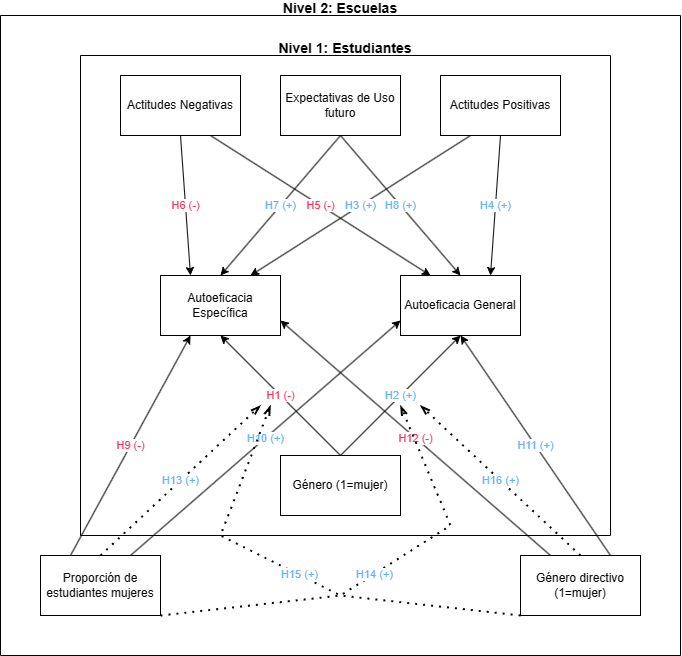

The diagram above was exported from draw.io. Its source (the exported page's mxGraphModel, read from the mxfile embedded in the PNG):
<mxGraphModel dx="904" dy="708" grid="1" gridSize="10" guides="1" tooltips="1" connect="1" arrows="1" fold="1" page="1" pageScale="1" pageWidth="827" pageHeight="1169" math="0" shadow="0">
  <root>
    <mxCell id="0" />
    <mxCell id="1" parent="0" />
    <mxCell id="nlO1H17NajDX5ECu9Y3T-1" value="Género (1=mujer)" style="rounded=0;whiteSpace=wrap;html=1;" vertex="1" parent="1">
      <mxGeometry x="320" y="720" width="120" height="60" as="geometry" />
    </mxCell>
    <mxCell id="nlO1H17NajDX5ECu9Y3T-2" value="Autoeficacia General" style="rounded=0;whiteSpace=wrap;html=1;" vertex="1" parent="1">
      <mxGeometry x="440" y="540" width="120" height="60" as="geometry" />
    </mxCell>
    <mxCell id="nlO1H17NajDX5ECu9Y3T-3" value="&lt;font color=&quot;#66b2ff&quot;&gt;&amp;nbsp;H2 (+)&amp;nbsp;&lt;/font&gt;" style="endArrow=classic;html=1;rounded=0;exitX=0.5;exitY=0;exitDx=0;exitDy=0;entryX=0.5;entryY=1;entryDx=0;entryDy=0;" edge="1" parent="1" source="nlO1H17NajDX5ECu9Y3T-1" target="nlO1H17NajDX5ECu9Y3T-2">
      <mxGeometry width="50" height="50" relative="1" as="geometry">
        <mxPoint x="330" y="420" as="sourcePoint" />
        <mxPoint x="500" y="610" as="targetPoint" />
      </mxGeometry>
    </mxCell>
    <mxCell id="nlO1H17NajDX5ECu9Y3T-4" value="Autoeficacia Específica" style="rounded=0;whiteSpace=wrap;html=1;" vertex="1" parent="1">
      <mxGeometry x="200" y="540" width="120" height="60" as="geometry" />
    </mxCell>
    <mxCell id="nlO1H17NajDX5ECu9Y3T-5" value="&lt;font color=&quot;#ff3057&quot;&gt;&amp;nbsp;H1 (-)&amp;nbsp;&lt;/font&gt;" style="endArrow=classic;html=1;rounded=0;exitX=0.5;exitY=0;exitDx=0;exitDy=0;entryX=0.5;entryY=1;entryDx=0;entryDy=0;" edge="1" parent="1" source="nlO1H17NajDX5ECu9Y3T-1" target="nlO1H17NajDX5ECu9Y3T-4">
      <mxGeometry width="50" height="50" relative="1" as="geometry">
        <mxPoint x="290" y="280" as="sourcePoint" />
        <mxPoint x="200" y="570" as="targetPoint" />
      </mxGeometry>
    </mxCell>
    <mxCell id="nlO1H17NajDX5ECu9Y3T-6" value="Actitudes Positivas" style="rounded=0;whiteSpace=wrap;html=1;" vertex="1" parent="1">
      <mxGeometry x="480" y="340" width="120" height="60" as="geometry" />
    </mxCell>
    <mxCell id="nlO1H17NajDX5ECu9Y3T-8" value="&lt;font color=&quot;#66b2ff&quot;&gt;H3 (+)&lt;/font&gt;" style="endArrow=classic;html=1;rounded=0;exitX=0.25;exitY=1;exitDx=0;exitDy=0;entryX=0.75;entryY=0;entryDx=0;entryDy=0;" edge="1" parent="1" source="nlO1H17NajDX5ECu9Y3T-6" target="nlO1H17NajDX5ECu9Y3T-4">
      <mxGeometry width="50" height="50" relative="1" as="geometry">
        <mxPoint x="340" y="660" as="sourcePoint" />
        <mxPoint x="390" y="610" as="targetPoint" />
      </mxGeometry>
    </mxCell>
    <mxCell id="nlO1H17NajDX5ECu9Y3T-10" value="&lt;font color=&quot;#66b2ff&quot;&gt;H4 (+)&lt;/font&gt;" style="endArrow=classic;html=1;rounded=0;exitX=0.5;exitY=1;exitDx=0;exitDy=0;entryX=0.75;entryY=0;entryDx=0;entryDy=0;" edge="1" parent="1" source="nlO1H17NajDX5ECu9Y3T-6" target="nlO1H17NajDX5ECu9Y3T-2">
      <mxGeometry width="50" height="50" relative="1" as="geometry">
        <mxPoint x="650" y="570" as="sourcePoint" />
        <mxPoint x="700" y="520" as="targetPoint" />
      </mxGeometry>
    </mxCell>
    <mxCell id="nlO1H17NajDX5ECu9Y3T-11" value="Actitudes Negativas" style="rounded=0;whiteSpace=wrap;html=1;" vertex="1" parent="1">
      <mxGeometry x="160" y="340" width="120" height="60" as="geometry" />
    </mxCell>
    <mxCell id="nlO1H17NajDX5ECu9Y3T-12" value="&lt;font color=&quot;#ff3057&quot;&gt;H5 (-)&lt;/font&gt;" style="endArrow=classic;html=1;rounded=0;exitX=0.75;exitY=1;exitDx=0;exitDy=0;entryX=0.25;entryY=0;entryDx=0;entryDy=0;" edge="1" parent="1" source="nlO1H17NajDX5ECu9Y3T-11" target="nlO1H17NajDX5ECu9Y3T-2">
      <mxGeometry width="50" height="50" relative="1" as="geometry">
        <mxPoint x="210" y="400" as="sourcePoint" />
        <mxPoint x="240" y="460" as="targetPoint" />
      </mxGeometry>
    </mxCell>
    <mxCell id="nlO1H17NajDX5ECu9Y3T-13" value="&lt;font color=&quot;#ff3057&quot;&gt;H6 (-)&lt;/font&gt;" style="endArrow=classic;html=1;rounded=0;exitX=0.5;exitY=1;exitDx=0;exitDy=0;entryX=0.25;entryY=0;entryDx=0;entryDy=0;" edge="1" parent="1" source="nlO1H17NajDX5ECu9Y3T-11" target="nlO1H17NajDX5ECu9Y3T-4">
      <mxGeometry width="50" height="50" relative="1" as="geometry">
        <mxPoint x="120" y="580" as="sourcePoint" />
        <mxPoint x="170" y="530" as="targetPoint" />
      </mxGeometry>
    </mxCell>
    <mxCell id="nlO1H17NajDX5ECu9Y3T-19" value="Expectativas de Uso futuro" style="rounded=0;whiteSpace=wrap;html=1;" vertex="1" parent="1">
      <mxGeometry x="320" y="340" width="120" height="60" as="geometry" />
    </mxCell>
    <mxCell id="nlO1H17NajDX5ECu9Y3T-20" value="&lt;font color=&quot;#66b2ff&quot;&gt;H7 (+)&lt;/font&gt;" style="endArrow=classic;html=1;rounded=0;exitX=0.5;exitY=1;exitDx=0;exitDy=0;entryX=0.5;entryY=0;entryDx=0;entryDy=0;" edge="1" parent="1" source="nlO1H17NajDX5ECu9Y3T-19" target="nlO1H17NajDX5ECu9Y3T-4">
      <mxGeometry width="50" height="50" relative="1" as="geometry">
        <mxPoint x="220" y="690" as="sourcePoint" />
        <mxPoint x="270" y="640" as="targetPoint" />
      </mxGeometry>
    </mxCell>
    <mxCell id="nlO1H17NajDX5ECu9Y3T-21" value="&lt;font color=&quot;#66b2ff&quot;&gt;H8 (+)&lt;/font&gt;" style="endArrow=classic;html=1;rounded=0;entryX=0.5;entryY=0;entryDx=0;entryDy=0;exitX=0.5;exitY=1;exitDx=0;exitDy=0;" edge="1" parent="1" source="nlO1H17NajDX5ECu9Y3T-19" target="nlO1H17NajDX5ECu9Y3T-2">
      <mxGeometry width="50" height="50" relative="1" as="geometry">
        <mxPoint x="400" y="700" as="sourcePoint" />
        <mxPoint x="450" y="650" as="targetPoint" />
      </mxGeometry>
    </mxCell>
    <mxCell id="nlO1H17NajDX5ECu9Y3T-33" value="Proporción de estudiantes mujeres" style="rounded=0;whiteSpace=wrap;html=1;" vertex="1" parent="1">
      <mxGeometry x="80" y="820" width="120" height="60" as="geometry" />
    </mxCell>
    <mxCell id="nlO1H17NajDX5ECu9Y3T-34" value="&lt;font color=&quot;#ff3057&quot;&gt;H9 (-)&lt;/font&gt;" style="endArrow=classic;html=1;rounded=0;exitX=0.25;exitY=0;exitDx=0;exitDy=0;entryX=0.25;entryY=1;entryDx=0;entryDy=0;" edge="1" parent="1" source="nlO1H17NajDX5ECu9Y3T-33" target="nlO1H17NajDX5ECu9Y3T-4">
      <mxGeometry width="50" height="50" relative="1" as="geometry">
        <mxPoint x="150" y="630" as="sourcePoint" />
        <mxPoint x="135" y="605.3846153846152" as="targetPoint" />
      </mxGeometry>
    </mxCell>
    <mxCell id="nlO1H17NajDX5ECu9Y3T-36" value="Género directivo (1=mujer)" style="rounded=0;whiteSpace=wrap;html=1;" vertex="1" parent="1">
      <mxGeometry x="560" y="820" width="120" height="60" as="geometry" />
    </mxCell>
    <mxCell id="nlO1H17NajDX5ECu9Y3T-38" value="&lt;font color=&quot;#66b2ff&quot;&gt;H10 (+)&lt;/font&gt;" style="endArrow=classic;html=1;rounded=0;exitX=0.75;exitY=0;exitDx=0;exitDy=0;entryX=0;entryY=0.75;entryDx=0;entryDy=0;" edge="1" parent="1" source="nlO1H17NajDX5ECu9Y3T-33" target="nlO1H17NajDX5ECu9Y3T-2">
      <mxGeometry width="50" height="50" relative="1" as="geometry">
        <mxPoint x="370" y="840" as="sourcePoint" />
        <mxPoint x="420" y="790" as="targetPoint" />
      </mxGeometry>
    </mxCell>
    <mxCell id="nlO1H17NajDX5ECu9Y3T-39" value="&lt;font color=&quot;#ff3057&quot;&gt;H12 (-)&lt;/font&gt;" style="endArrow=classic;html=1;rounded=0;exitX=0.25;exitY=0;exitDx=0;exitDy=0;entryX=1;entryY=0.75;entryDx=0;entryDy=0;" edge="1" parent="1" source="nlO1H17NajDX5ECu9Y3T-36" target="nlO1H17NajDX5ECu9Y3T-4">
      <mxGeometry width="50" height="50" relative="1" as="geometry">
        <mxPoint x="540" y="780" as="sourcePoint" />
        <mxPoint x="590" y="730" as="targetPoint" />
      </mxGeometry>
    </mxCell>
    <mxCell id="nlO1H17NajDX5ECu9Y3T-40" value="&lt;font color=&quot;#66b2ff&quot;&gt;H11 (+)&lt;/font&gt;" style="endArrow=classic;html=1;rounded=0;exitX=0.75;exitY=0;exitDx=0;exitDy=0;entryX=0.5;entryY=1;entryDx=0;entryDy=0;" edge="1" parent="1" source="nlO1H17NajDX5ECu9Y3T-36" target="nlO1H17NajDX5ECu9Y3T-2">
      <mxGeometry width="50" height="50" relative="1" as="geometry">
        <mxPoint x="560" y="720" as="sourcePoint" />
        <mxPoint x="610" y="670" as="targetPoint" />
      </mxGeometry>
    </mxCell>
    <mxCell id="nlO1H17NajDX5ECu9Y3T-41" value="&lt;font color=&quot;#66b2ff&quot;&gt;H13 (+)&lt;/font&gt;" style="endArrow=openThin;dashed=1;html=1;dashPattern=1 3;strokeWidth=2;rounded=0;exitX=0.5;exitY=0;exitDx=0;exitDy=0;endFill=0;" edge="1" parent="1" source="nlO1H17NajDX5ECu9Y3T-33">
      <mxGeometry width="50" height="50" relative="1" as="geometry">
        <mxPoint x="300" y="860" as="sourcePoint" />
        <mxPoint x="300" y="670" as="targetPoint" />
      </mxGeometry>
    </mxCell>
    <mxCell id="nlO1H17NajDX5ECu9Y3T-46" value="&lt;font color=&quot;#66b2ff&quot;&gt;H14 (+)&lt;/font&gt;" style="endArrow=openThin;dashed=1;html=1;dashPattern=1 3;strokeWidth=2;rounded=0;exitX=1;exitY=1;exitDx=0;exitDy=0;endFill=0;" edge="1" parent="1" source="nlO1H17NajDX5ECu9Y3T-33">
      <mxGeometry width="50" height="50" relative="1" as="geometry">
        <mxPoint x="240" y="900" as="sourcePoint" />
        <mxPoint x="440" y="670" as="targetPoint" />
        <Array as="points">
          <mxPoint x="380" y="860" />
          <mxPoint x="490" y="790" />
        </Array>
      </mxGeometry>
    </mxCell>
    <mxCell id="nlO1H17NajDX5ECu9Y3T-47" value="&lt;font color=&quot;#66b2ff&quot;&gt;H15&amp;nbsp;(+)&lt;/font&gt;" style="endArrow=openThin;dashed=1;html=1;dashPattern=1 3;strokeWidth=2;rounded=0;exitX=0;exitY=1;exitDx=0;exitDy=0;endFill=0;" edge="1" parent="1" source="nlO1H17NajDX5ECu9Y3T-36">
      <mxGeometry width="50" height="50" relative="1" as="geometry">
        <mxPoint x="210" y="875" as="sourcePoint" />
        <mxPoint x="310" y="670" as="targetPoint" />
        <Array as="points">
          <mxPoint x="380" y="860" />
          <mxPoint x="260" y="800" />
        </Array>
      </mxGeometry>
    </mxCell>
    <mxCell id="nlO1H17NajDX5ECu9Y3T-48" value="&lt;font color=&quot;#66b2ff&quot;&gt;H16 (+)&lt;/font&gt;" style="endArrow=openThin;dashed=1;html=1;dashPattern=1 3;strokeWidth=2;rounded=0;exitX=0.5;exitY=0;exitDx=0;exitDy=0;endFill=0;" edge="1" parent="1" source="nlO1H17NajDX5ECu9Y3T-36">
      <mxGeometry width="50" height="50" relative="1" as="geometry">
        <mxPoint x="150" y="830" as="sourcePoint" />
        <mxPoint x="460" y="670" as="targetPoint" />
      </mxGeometry>
    </mxCell>
    <mxCell id="nlO1H17NajDX5ECu9Y3T-49" value="Nivel 1: Estudiantes&#10;" style="swimlane;startSize=0;fontSize=14;" vertex="1" parent="1">
      <mxGeometry x="120" y="320" width="530" height="480" as="geometry" />
    </mxCell>
    <mxCell id="nlO1H17NajDX5ECu9Y3T-50" value="Nivel 2: Escuelas&#10;" style="swimlane;startSize=0;fontSize=14;" vertex="1" parent="1">
      <mxGeometry x="40" y="280" width="680" height="640" as="geometry" />
    </mxCell>
  </root>
</mxGraphModel>